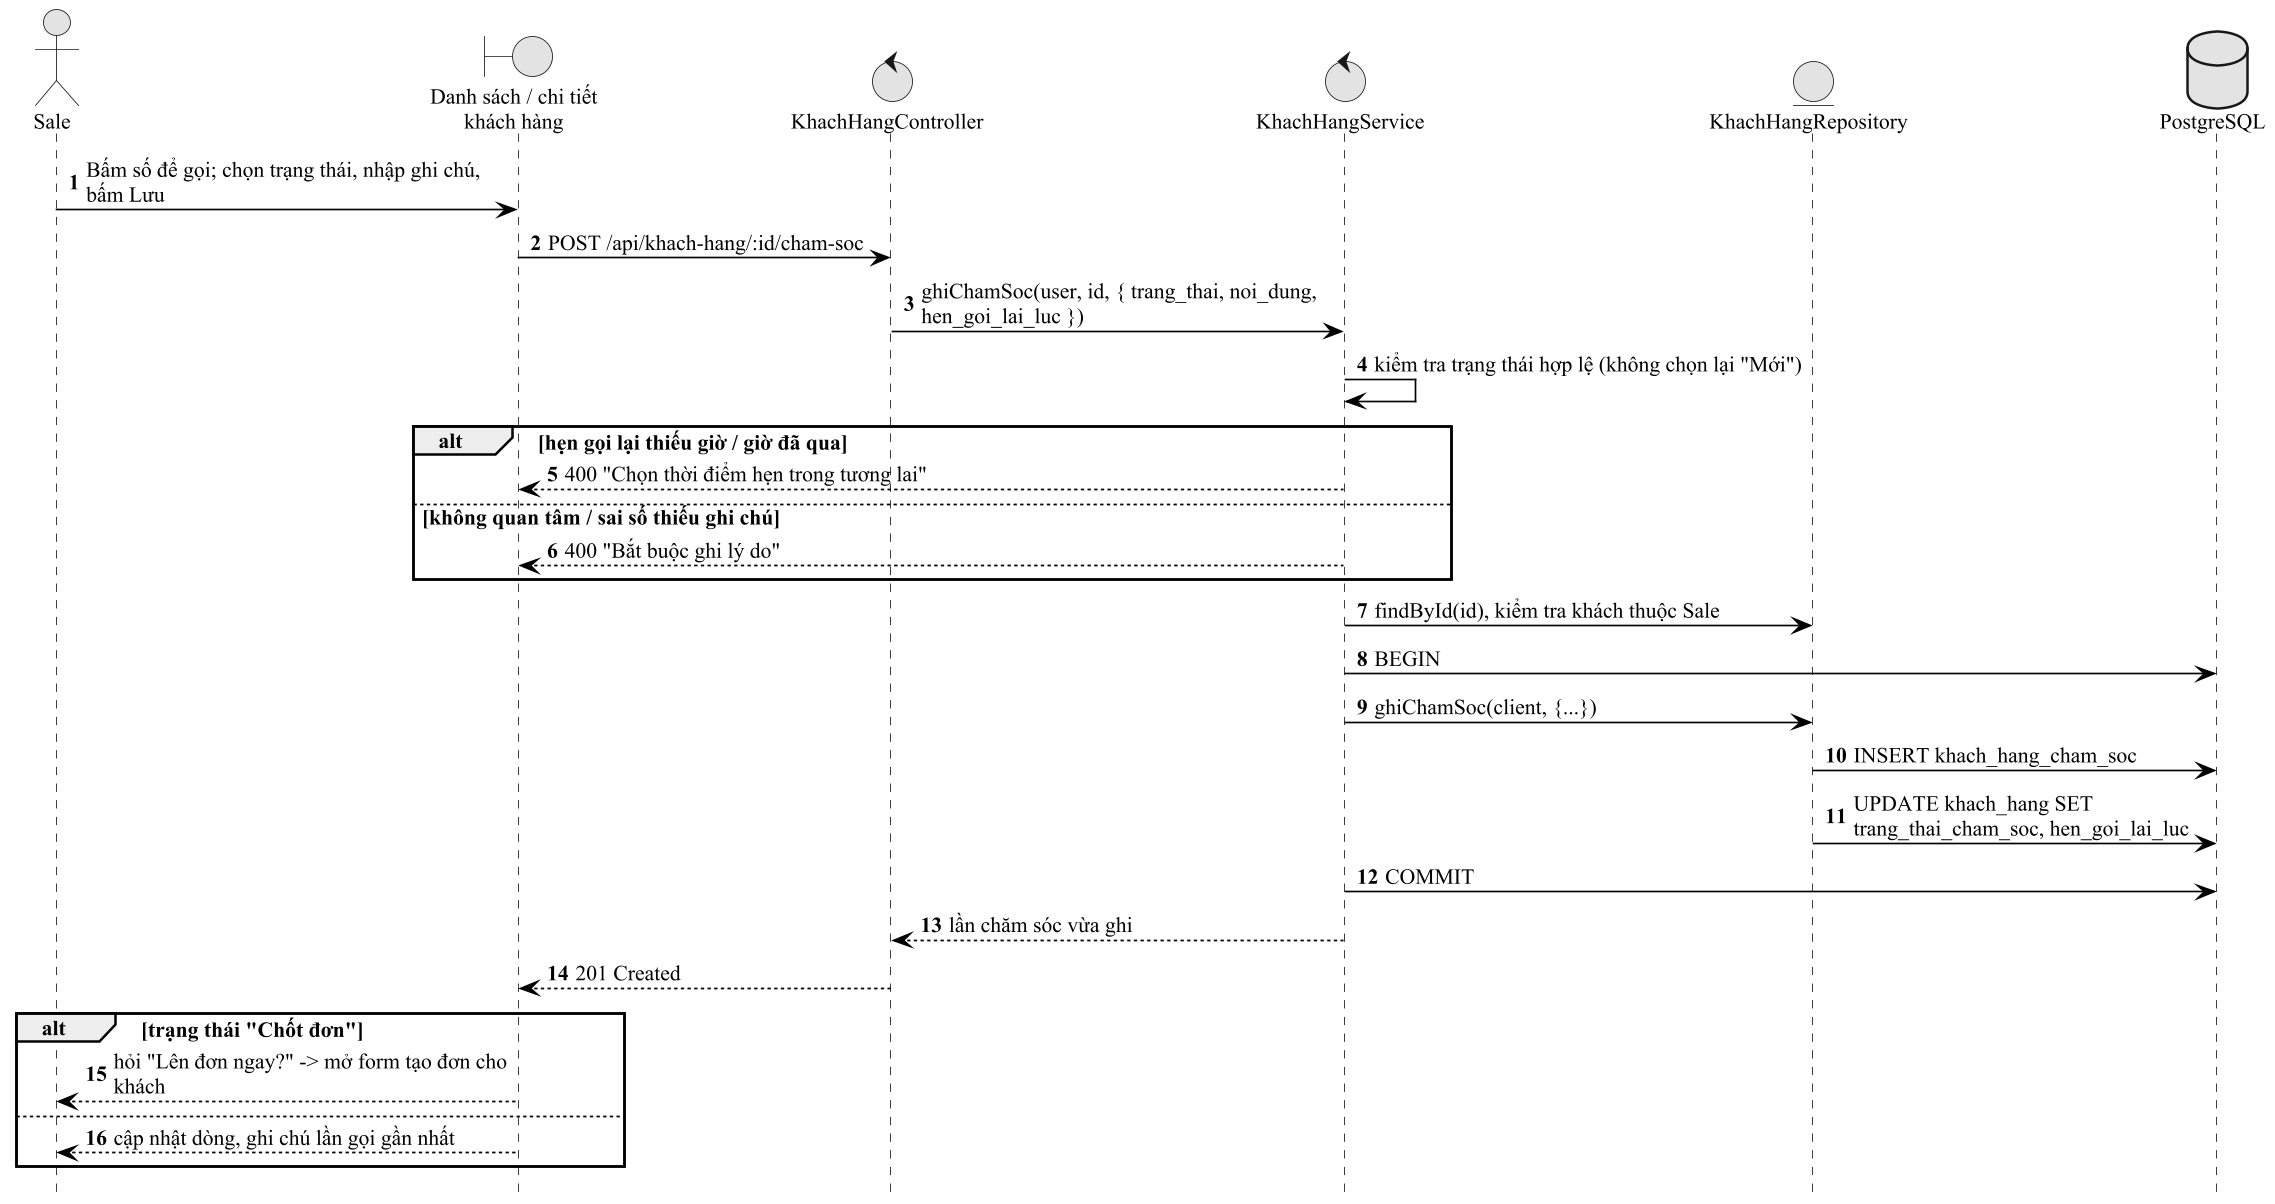

The diagram above was rendered by PlantUML. Its source (embedded in the PNG):
@startuml seq_cham_soc
!pragma layout smetana
skinparam dpi 160
skinparam defaultFontName "Times New Roman"
skinparam defaultFontSize 13
skinparam shadowing false
skinparam monochrome true
skinparam packageStyle rectangle
skinparam usecaseBackgroundColor white
skinparam usecaseBorderColor black
skinparam ArrowColor black
skinparam sequenceMessageAlign left
skinparam maxMessageSize 260
hide footbox
autonumber
actor "Sale" as U
boundary "Danh sách / chi tiết\nkhách hàng" as FE
control "KhachHangController" as C
control "KhachHangService" as S
entity "KhachHangRepository" as R
database "PostgreSQL" as DB
U -> FE : Bấm số để gọi; chọn trạng thái, nhập ghi chú, bấm Lưu
FE -> C : POST /api/khach-hang/:id/cham-soc
C -> S : ghiChamSoc(user, id, { trang_thai, noi_dung, hen_goi_lai_luc })
S -> S : kiểm tra trạng thái hợp lệ (không chọn lại "Mới")
alt hẹn gọi lại thiếu giờ / giờ đã qua
  S --> FE : 400 "Chọn thời điểm hẹn trong tương lai"
else không quan tâm / sai số thiếu ghi chú
  S --> FE : 400 "Bắt buộc ghi lý do"
end
S -> R : findById(id), kiểm tra khách thuộc Sale
S -> DB : BEGIN
S -> R : ghiChamSoc(client, {...})
R -> DB : INSERT khach_hang_cham_soc
R -> DB : UPDATE khach_hang SET trang_thai_cham_soc, hen_goi_lai_luc
S -> DB : COMMIT
S --> C : lần chăm sóc vừa ghi
C --> FE : 201 Created
alt trạng thái "Chốt đơn"
  FE --> U : hỏi "Lên đơn ngay?" -> mở form tạo đơn cho khách
else
  FE --> U : cập nhật dòng, ghi chú lần gọi gần nhất
end
@enduml